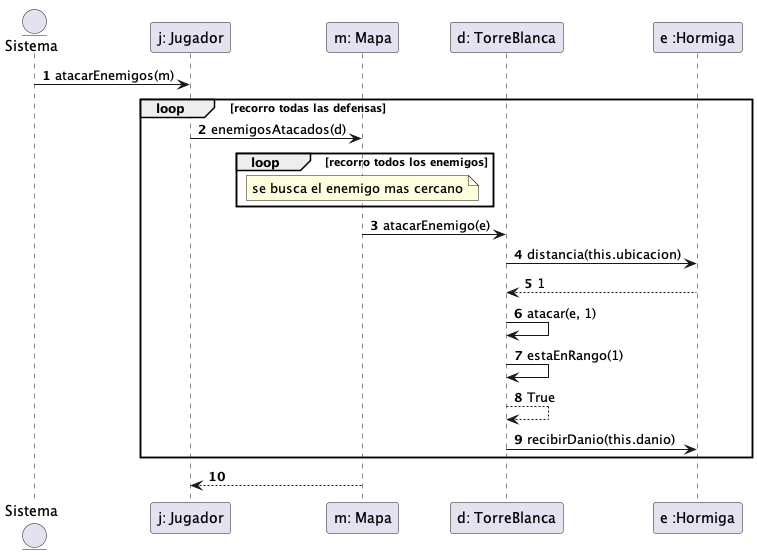

The diagram above was rendered by PlantUML. Its source (embedded in the PNG):
@startuml
'https://plantuml.com/sequence-diagram

autonumber

entity Sistema
participant "j: Jugador"
participant "m: Mapa"
Sistema -> "j: Jugador":atacarEnemigos(m)
loop recorro todas las defensas
    "j: Jugador" -> "m: Mapa": enemigosAtacados(d)
    participant "d: TorreBlanca"

    loop recorro todos los enemigos
        note over "m: Mapa": se busca el enemigo mas cercano
    end
    participant "e :Hormiga"
    "m: Mapa"->"d: TorreBlanca": atacarEnemigo(e)
    "d: TorreBlanca" -> "e :Hormiga": distancia(this.ubicacion)
    "e :Hormiga" --> "d: TorreBlanca": 1
    "d: TorreBlanca" -> "d: TorreBlanca": atacar(e, 1)
    "d: TorreBlanca" -> "d: TorreBlanca": estaEnRango(1)
    "d: TorreBlanca" --> "d: TorreBlanca": True
    "d: TorreBlanca" -> "e :Hormiga": recibirDanio(this.danio)
end
"j: Jugador" <-- "m: Mapa"

@enduml